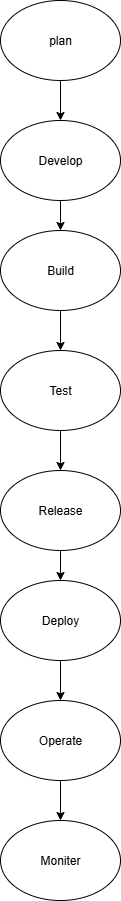

The diagram above was exported from draw.io. Its source (the exported page's mxGraphModel, read from the mxfile embedded in the PNG):
<mxGraphModel dx="1042" dy="562" grid="1" gridSize="10" guides="1" tooltips="1" connect="1" arrows="1" fold="1" page="1" pageScale="1" pageWidth="850" pageHeight="1100" math="0" shadow="0">
  <root>
    <mxCell id="0" />
    <mxCell id="1" parent="0" />
    <mxCell id="7P1Viecyl-F-qx7OtOC4-3" value="Build" style="ellipse;whiteSpace=wrap;html=1;" vertex="1" parent="1">
      <mxGeometry x="365" y="350" width="120" height="80" as="geometry" />
    </mxCell>
    <mxCell id="7P1Viecyl-F-qx7OtOC4-4" value="Deploy" style="ellipse;whiteSpace=wrap;html=1;" vertex="1" parent="1">
      <mxGeometry x="365" y="700" width="120" height="80" as="geometry" />
    </mxCell>
    <mxCell id="7P1Viecyl-F-qx7OtOC4-7" value="plan" style="ellipse;whiteSpace=wrap;html=1;" vertex="1" parent="1">
      <mxGeometry x="365" y="120" width="120" height="80" as="geometry" />
    </mxCell>
    <mxCell id="7P1Viecyl-F-qx7OtOC4-8" value="Develop" style="ellipse;whiteSpace=wrap;html=1;" vertex="1" parent="1">
      <mxGeometry x="365" y="240" width="120" height="80" as="geometry" />
    </mxCell>
    <mxCell id="7P1Viecyl-F-qx7OtOC4-9" value="Test" style="ellipse;whiteSpace=wrap;html=1;" vertex="1" parent="1">
      <mxGeometry x="365" y="470" width="120" height="80" as="geometry" />
    </mxCell>
    <mxCell id="7P1Viecyl-F-qx7OtOC4-10" value="Release" style="ellipse;whiteSpace=wrap;html=1;" vertex="1" parent="1">
      <mxGeometry x="365" y="590" width="120" height="80" as="geometry" />
    </mxCell>
    <mxCell id="7P1Viecyl-F-qx7OtOC4-11" value="Operate" style="ellipse;whiteSpace=wrap;html=1;" vertex="1" parent="1">
      <mxGeometry x="365" y="820" width="120" height="80" as="geometry" />
    </mxCell>
    <mxCell id="7P1Viecyl-F-qx7OtOC4-18" value="Moniter" style="ellipse;whiteSpace=wrap;html=1;" vertex="1" parent="1">
      <mxGeometry x="365" y="940" width="120" height="80" as="geometry" />
    </mxCell>
    <mxCell id="7P1Viecyl-F-qx7OtOC4-35" value="" style="endArrow=classic;html=1;rounded=0;exitX=0.5;exitY=1;exitDx=0;exitDy=0;entryX=0.5;entryY=0;entryDx=0;entryDy=0;" edge="1" parent="1" source="7P1Viecyl-F-qx7OtOC4-7" target="7P1Viecyl-F-qx7OtOC4-8">
      <mxGeometry width="50" height="50" relative="1" as="geometry">
        <mxPoint x="340" y="450" as="sourcePoint" />
        <mxPoint x="390" y="400" as="targetPoint" />
      </mxGeometry>
    </mxCell>
    <mxCell id="7P1Viecyl-F-qx7OtOC4-36" value="" style="endArrow=classic;html=1;rounded=0;exitX=0.5;exitY=1;exitDx=0;exitDy=0;entryX=0.5;entryY=0;entryDx=0;entryDy=0;" edge="1" parent="1" source="7P1Viecyl-F-qx7OtOC4-8" target="7P1Viecyl-F-qx7OtOC4-3">
      <mxGeometry width="50" height="50" relative="1" as="geometry">
        <mxPoint x="340" y="450" as="sourcePoint" />
        <mxPoint x="390" y="400" as="targetPoint" />
      </mxGeometry>
    </mxCell>
    <mxCell id="7P1Viecyl-F-qx7OtOC4-37" value="" style="endArrow=classic;html=1;rounded=0;exitX=0.5;exitY=1;exitDx=0;exitDy=0;entryX=0.5;entryY=0;entryDx=0;entryDy=0;" edge="1" parent="1" source="7P1Viecyl-F-qx7OtOC4-3" target="7P1Viecyl-F-qx7OtOC4-9">
      <mxGeometry width="50" height="50" relative="1" as="geometry">
        <mxPoint x="410" y="460" as="sourcePoint" />
        <mxPoint x="419" y="460" as="targetPoint" />
      </mxGeometry>
    </mxCell>
    <mxCell id="7P1Viecyl-F-qx7OtOC4-38" value="" style="endArrow=classic;html=1;rounded=0;exitX=0.5;exitY=1;exitDx=0;exitDy=0;entryX=0.5;entryY=0;entryDx=0;entryDy=0;" edge="1" parent="1" source="7P1Viecyl-F-qx7OtOC4-9" target="7P1Viecyl-F-qx7OtOC4-10">
      <mxGeometry width="50" height="50" relative="1" as="geometry">
        <mxPoint x="340" y="450" as="sourcePoint" />
        <mxPoint x="390" y="400" as="targetPoint" />
      </mxGeometry>
    </mxCell>
    <mxCell id="7P1Viecyl-F-qx7OtOC4-39" value="" style="endArrow=classic;html=1;rounded=0;exitX=0.5;exitY=1;exitDx=0;exitDy=0;entryX=0.5;entryY=0;entryDx=0;entryDy=0;" edge="1" parent="1" source="7P1Viecyl-F-qx7OtOC4-10" target="7P1Viecyl-F-qx7OtOC4-4">
      <mxGeometry width="50" height="50" relative="1" as="geometry">
        <mxPoint x="340" y="900" as="sourcePoint" />
        <mxPoint x="390" y="850" as="targetPoint" />
      </mxGeometry>
    </mxCell>
    <mxCell id="7P1Viecyl-F-qx7OtOC4-40" value="" style="endArrow=classic;html=1;rounded=0;exitX=0.5;exitY=1;exitDx=0;exitDy=0;entryX=0.5;entryY=0;entryDx=0;entryDy=0;" edge="1" parent="1" source="7P1Viecyl-F-qx7OtOC4-4" target="7P1Viecyl-F-qx7OtOC4-11">
      <mxGeometry width="50" height="50" relative="1" as="geometry">
        <mxPoint x="340" y="900" as="sourcePoint" />
        <mxPoint x="390" y="850" as="targetPoint" />
      </mxGeometry>
    </mxCell>
    <mxCell id="7P1Viecyl-F-qx7OtOC4-41" value="" style="endArrow=classic;html=1;rounded=0;exitX=0.5;exitY=1;exitDx=0;exitDy=0;entryX=0.5;entryY=0;entryDx=0;entryDy=0;" edge="1" parent="1" source="7P1Viecyl-F-qx7OtOC4-11" target="7P1Viecyl-F-qx7OtOC4-18">
      <mxGeometry width="50" height="50" relative="1" as="geometry">
        <mxPoint x="340" y="900" as="sourcePoint" />
        <mxPoint x="390" y="850" as="targetPoint" />
      </mxGeometry>
    </mxCell>
  </root>
</mxGraphModel>